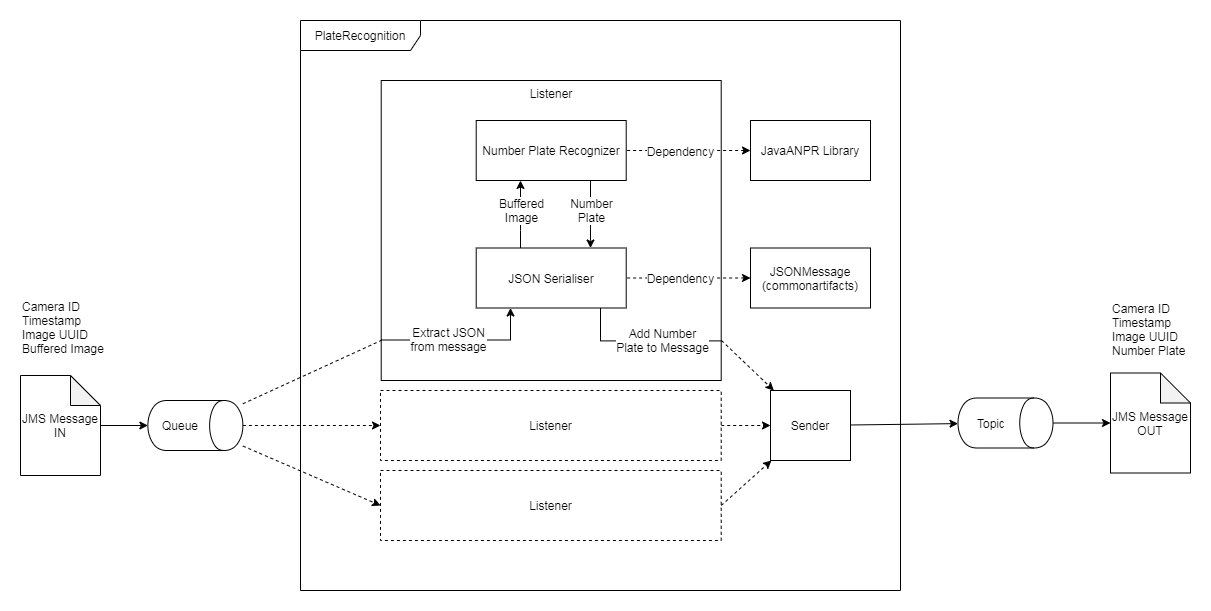

The diagram above was exported from draw.io. Its source (the exported page's mxGraphModel, read from the mxfile embedded in the PNG):
<mxGraphModel dx="2086" dy="807" grid="1" gridSize="10" guides="1" tooltips="1" connect="1" arrows="1" fold="1" page="1" pageScale="1" pageWidth="500" pageHeight="500" math="0" shadow="0">
  <root>
    <mxCell id="0" />
    <mxCell id="1" parent="0" />
    <mxCell id="j2lWmG6uTX1xy5Gu4NB3-15" value="PlateRecognition" style="shape=umlFrame;whiteSpace=wrap;html=1;align=center;width=120;height=30;shadow=0;" parent="1" vertex="1">
      <mxGeometry x="-520" y="220" width="600" height="570" as="geometry" />
    </mxCell>
    <mxCell id="2ukVhxj0tK59PlNmYbic-6" value="Listener" style="rounded=0;whiteSpace=wrap;html=1;align=center;verticalAlign=top;" parent="1" vertex="1">
      <mxGeometry x="-439.29" y="280" width="340" height="300" as="geometry" />
    </mxCell>
    <mxCell id="2ukVhxj0tK59PlNmYbic-44" style="edgeStyle=none;rounded=0;orthogonalLoop=1;jettySize=auto;html=1;" parent="1" source="j2lWmG6uTX1xy5Gu4NB3-1" target="2ukVhxj0tK59PlNmYbic-40" edge="1">
      <mxGeometry relative="1" as="geometry" />
    </mxCell>
    <mxCell id="j2lWmG6uTX1xy5Gu4NB3-1" value="JMS Message IN" style="shape=note;whiteSpace=wrap;html=1;backgroundOutline=1;darkOpacity=0.05;" parent="1" vertex="1">
      <mxGeometry x="-800" y="575" width="80" height="100" as="geometry" />
    </mxCell>
    <mxCell id="j2lWmG6uTX1xy5Gu4NB3-2" value="JMS Message OUT" style="shape=note;whiteSpace=wrap;html=1;backgroundOutline=1;darkOpacity=0.05;" parent="1" vertex="1">
      <mxGeometry x="290" y="572.5" width="80" height="100" as="geometry" />
    </mxCell>
    <mxCell id="j2lWmG6uTX1xy5Gu4NB3-3" value="Camera ID&lt;br&gt;Timestamp&lt;br&gt;Image UUID&lt;br&gt;Buffered Image&amp;nbsp;" style="text;html=1;strokeColor=none;fillColor=none;align=left;verticalAlign=top;whiteSpace=wrap;rounded=0;" parent="1" vertex="1">
      <mxGeometry x="-800" y="492.5" width="90" height="80" as="geometry" />
    </mxCell>
    <mxCell id="j2lWmG6uTX1xy5Gu4NB3-12" value="Camera ID&lt;br&gt;Timestamp&lt;br&gt;Image UUID&lt;br&gt;Number Plate" style="text;html=1;strokeColor=none;fillColor=none;align=left;verticalAlign=top;whiteSpace=wrap;rounded=0;" parent="1" vertex="1">
      <mxGeometry x="290" y="495" width="80" height="80" as="geometry" />
    </mxCell>
    <mxCell id="j2lWmG6uTX1xy5Gu4NB3-22" style="edgeStyle=orthogonalEdgeStyle;rounded=0;orthogonalLoop=1;jettySize=auto;html=1;" parent="1" source="2ukVhxj0tK59PlNmYbic-41" target="j2lWmG6uTX1xy5Gu4NB3-2" edge="1">
      <mxGeometry relative="1" as="geometry">
        <mxPoint x="880" y="558.6363636363637" as="sourcePoint" />
      </mxGeometry>
    </mxCell>
    <mxCell id="2ukVhxj0tK59PlNmYbic-57" style="rounded=0;orthogonalLoop=1;jettySize=auto;html=1;dashed=1;startArrow=classic;startFill=1;endArrow=none;endFill=0;" parent="1" source="2ukVhxj0tK59PlNmYbic-56" target="j2lWmG6uTX1xy5Gu4NB3-17" edge="1">
      <mxGeometry relative="1" as="geometry" />
    </mxCell>
    <mxCell id="2ukVhxj0tK59PlNmYbic-58" value="Dependency" style="text;html=1;align=center;verticalAlign=middle;resizable=0;points=[];labelBackgroundColor=#ffffff;" parent="2ukVhxj0tK59PlNmYbic-57" vertex="1" connectable="0">
      <mxGeometry x="-0.7164" y="-3" relative="1" as="geometry">
        <mxPoint x="-52.07" y="3" as="offset" />
      </mxGeometry>
    </mxCell>
    <mxCell id="j2lWmG6uTX1xy5Gu4NB3-17" value="JSON Serialiser" style="rounded=0;whiteSpace=wrap;html=1;align=center;" parent="1" vertex="1">
      <mxGeometry x="-344.29" y="447.5" width="150" height="60" as="geometry" />
    </mxCell>
    <mxCell id="j2lWmG6uTX1xy5Gu4NB3-19" value="Number Plate Recognizer" style="rounded=0;whiteSpace=wrap;html=1;align=center;" parent="1" vertex="1">
      <mxGeometry x="-344.28999999999996" y="320" width="150" height="60" as="geometry" />
    </mxCell>
    <mxCell id="j2lWmG6uTX1xy5Gu4NB3-23" style="edgeStyle=orthogonalEdgeStyle;rounded=0;orthogonalLoop=1;jettySize=auto;html=1;" parent="1" source="j2lWmG6uTX1xy5Gu4NB3-17" target="j2lWmG6uTX1xy5Gu4NB3-19" edge="1">
      <mxGeometry relative="1" as="geometry">
        <mxPoint x="9.970000000000027" y="790.0044827586207" as="sourcePoint" />
        <mxPoint x="240.62999999999988" y="860.0044827586207" as="targetPoint" />
        <Array as="points">
          <mxPoint x="-300" y="430" />
          <mxPoint x="-300" y="430" />
        </Array>
      </mxGeometry>
    </mxCell>
    <mxCell id="j2lWmG6uTX1xy5Gu4NB3-24" value="Buffered&lt;br&gt;Image" style="text;html=1;align=center;verticalAlign=middle;resizable=0;points=[];labelBackgroundColor=#ffffff;" parent="j2lWmG6uTX1xy5Gu4NB3-23" vertex="1" connectable="0">
      <mxGeometry x="0.5009" y="-28" relative="1" as="geometry">
        <mxPoint x="-28" y="12.840000000000003" as="offset" />
      </mxGeometry>
    </mxCell>
    <mxCell id="2ukVhxj0tK59PlNmYbic-8" style="edgeStyle=orthogonalEdgeStyle;rounded=0;orthogonalLoop=1;jettySize=auto;html=1;" parent="1" source="j2lWmG6uTX1xy5Gu4NB3-19" target="j2lWmG6uTX1xy5Gu4NB3-17" edge="1">
      <mxGeometry relative="1" as="geometry">
        <Array as="points">
          <mxPoint x="-230" y="440" />
          <mxPoint x="-230" y="440" />
        </Array>
        <mxPoint x="-170" y="610" as="sourcePoint" />
        <mxPoint x="440" y="610" as="targetPoint" />
      </mxGeometry>
    </mxCell>
    <mxCell id="2ukVhxj0tK59PlNmYbic-9" value="Number&lt;br&gt;Plate" style="text;html=1;align=center;verticalAlign=middle;resizable=0;points=[];labelBackgroundColor=#ffffff;" parent="2ukVhxj0tK59PlNmYbic-8" vertex="1" connectable="0">
      <mxGeometry x="0.7619" y="1" relative="1" as="geometry">
        <mxPoint x="-1" y="-29.31" as="offset" />
      </mxGeometry>
    </mxCell>
    <mxCell id="2ukVhxj0tK59PlNmYbic-13" style="rounded=0;orthogonalLoop=1;jettySize=auto;html=1;entryX=1;entryY=0.868;entryDx=0;entryDy=0;entryPerimeter=0;edgeStyle=orthogonalEdgeStyle;endArrow=none;endFill=0;" parent="1" source="j2lWmG6uTX1xy5Gu4NB3-17" target="2ukVhxj0tK59PlNmYbic-6" edge="1">
      <mxGeometry relative="1" as="geometry">
        <Array as="points">
          <mxPoint x="-220" y="540" />
          <mxPoint x="-99" y="540" />
        </Array>
        <mxPoint x="-110" y="590" as="sourcePoint" />
        <mxPoint x="130" y="520" as="targetPoint" />
      </mxGeometry>
    </mxCell>
    <mxCell id="2ukVhxj0tK59PlNmYbic-15" value="Add Number&lt;br&gt;Plate to Message" style="text;html=1;align=center;verticalAlign=middle;resizable=0;points=[];labelBackgroundColor=#ffffff;" parent="2ukVhxj0tK59PlNmYbic-13" vertex="1" connectable="0">
      <mxGeometry x="0.3547" y="-28" relative="1" as="geometry">
        <mxPoint x="-9.450000000000006" y="-28.999999999999982" as="offset" />
      </mxGeometry>
    </mxCell>
    <mxCell id="2ukVhxj0tK59PlNmYbic-36" style="rounded=0;orthogonalLoop=1;jettySize=auto;html=1;dashed=1;exitX=1;exitY=0.5;exitDx=0;exitDy=0;" parent="1" source="2ukVhxj0tK59PlNmYbic-31" target="2ukVhxj0tK59PlNmYbic-35" edge="1">
      <mxGeometry relative="1" as="geometry" />
    </mxCell>
    <mxCell id="2ukVhxj0tK59PlNmYbic-31" value="Listener" style="rounded=0;whiteSpace=wrap;html=1;dashed=1;" parent="1" vertex="1">
      <mxGeometry x="-440" y="590" width="340.71" height="70" as="geometry" />
    </mxCell>
    <mxCell id="2ukVhxj0tK59PlNmYbic-37" style="edgeStyle=none;rounded=0;orthogonalLoop=1;jettySize=auto;html=1;dashed=1;exitX=1;exitY=0.5;exitDx=0;exitDy=0;" parent="1" source="2ukVhxj0tK59PlNmYbic-32" target="2ukVhxj0tK59PlNmYbic-35" edge="1">
      <mxGeometry relative="1" as="geometry" />
    </mxCell>
    <mxCell id="2ukVhxj0tK59PlNmYbic-32" value="Listener" style="rounded=0;whiteSpace=wrap;html=1;dashed=1;" parent="1" vertex="1">
      <mxGeometry x="-440" y="670" width="340.71" height="70" as="geometry" />
    </mxCell>
    <mxCell id="2ukVhxj0tK59PlNmYbic-48" style="edgeStyle=none;rounded=0;orthogonalLoop=1;jettySize=auto;html=1;" parent="1" source="2ukVhxj0tK59PlNmYbic-35" target="2ukVhxj0tK59PlNmYbic-41" edge="1">
      <mxGeometry relative="1" as="geometry" />
    </mxCell>
    <mxCell id="2ukVhxj0tK59PlNmYbic-35" value="Sender" style="rounded=0;whiteSpace=wrap;html=1;" parent="1" vertex="1">
      <mxGeometry x="-50" y="590" width="80" height="70" as="geometry" />
    </mxCell>
    <mxCell id="2ukVhxj0tK59PlNmYbic-45" style="edgeStyle=none;rounded=0;orthogonalLoop=1;jettySize=auto;html=1;dashed=1;entryX=0;entryY=0.5;entryDx=0;entryDy=0;" parent="1" source="2ukVhxj0tK59PlNmYbic-40" target="2ukVhxj0tK59PlNmYbic-31" edge="1">
      <mxGeometry relative="1" as="geometry" />
    </mxCell>
    <mxCell id="2ukVhxj0tK59PlNmYbic-46" style="edgeStyle=none;rounded=0;orthogonalLoop=1;jettySize=auto;html=1;dashed=1;entryX=0;entryY=0.5;entryDx=0;entryDy=0;" parent="1" source="2ukVhxj0tK59PlNmYbic-40" target="2ukVhxj0tK59PlNmYbic-32" edge="1">
      <mxGeometry relative="1" as="geometry" />
    </mxCell>
    <mxCell id="2ukVhxj0tK59PlNmYbic-40" value="Queue" style="shape=cylinder;whiteSpace=wrap;html=1;boundedLbl=1;backgroundOutline=1;rotation=90;horizontal=0;" parent="1" vertex="1">
      <mxGeometry x="-650.12" y="577.5" width="50" height="95" as="geometry" />
    </mxCell>
    <mxCell id="2ukVhxj0tK59PlNmYbic-41" value="Topic" style="shape=cylinder;whiteSpace=wrap;html=1;boundedLbl=1;backgroundOutline=1;rotation=90;horizontal=0;" parent="1" vertex="1">
      <mxGeometry x="160" y="575" width="50" height="95" as="geometry" />
    </mxCell>
    <mxCell id="2ukVhxj0tK59PlNmYbic-54" value="JavaANPR Library" style="rounded=0;whiteSpace=wrap;html=1;" parent="1" vertex="1">
      <mxGeometry x="-70" y="320" width="120" height="60" as="geometry" />
    </mxCell>
    <mxCell id="2ukVhxj0tK59PlNmYbic-56" value="JSONMessage&lt;br&gt;(commonartifacts)" style="rounded=0;whiteSpace=wrap;html=1;" parent="1" vertex="1">
      <mxGeometry x="-70" y="447.5" width="120" height="60" as="geometry" />
    </mxCell>
    <mxCell id="2ukVhxj0tK59PlNmYbic-59" style="rounded=0;orthogonalLoop=1;jettySize=auto;html=1;dashed=1;startArrow=classic;startFill=1;endArrow=none;endFill=0;" parent="1" source="2ukVhxj0tK59PlNmYbic-54" target="j2lWmG6uTX1xy5Gu4NB3-19" edge="1">
      <mxGeometry relative="1" as="geometry">
        <mxPoint x="-590" y="634.655172413793" as="sourcePoint" />
        <mxPoint x="-290" y="582.9310344827586" as="targetPoint" />
      </mxGeometry>
    </mxCell>
    <mxCell id="2ukVhxj0tK59PlNmYbic-60" value="Dependency" style="text;html=1;align=center;verticalAlign=middle;resizable=0;points=[];labelBackgroundColor=#ffffff;" parent="2ukVhxj0tK59PlNmYbic-59" vertex="1" connectable="0">
      <mxGeometry x="-0.7164" y="-3" relative="1" as="geometry">
        <mxPoint x="-52.06999999999999" y="3" as="offset" />
      </mxGeometry>
    </mxCell>
    <mxCell id="2ukVhxj0tK59PlNmYbic-64" style="rounded=0;orthogonalLoop=1;jettySize=auto;html=1;entryX=0.001;entryY=0.866;entryDx=0;entryDy=0;entryPerimeter=0;endArrow=none;endFill=0;dashed=1;" parent="1" source="2ukVhxj0tK59PlNmYbic-40" target="2ukVhxj0tK59PlNmYbic-6" edge="1">
      <mxGeometry relative="1" as="geometry">
        <mxPoint x="-607.5" y="369.9166666666665" as="sourcePoint" />
        <mxPoint x="-580" y="478" as="targetPoint" />
      </mxGeometry>
    </mxCell>
    <mxCell id="2ukVhxj0tK59PlNmYbic-68" style="rounded=0;orthogonalLoop=1;jettySize=auto;html=1;exitX=-0.001;exitY=0.865;exitDx=0;exitDy=0;exitPerimeter=0;edgeStyle=orthogonalEdgeStyle;" parent="1" source="2ukVhxj0tK59PlNmYbic-6" target="j2lWmG6uTX1xy5Gu4NB3-17" edge="1">
      <mxGeometry relative="1" as="geometry">
        <Array as="points">
          <mxPoint x="-310" y="539" />
        </Array>
        <mxPoint x="-670" y="510" as="sourcePoint" />
        <mxPoint x="-580" y="478" as="targetPoint" />
      </mxGeometry>
    </mxCell>
    <mxCell id="2ukVhxj0tK59PlNmYbic-69" value="Extract JSON&lt;br&gt;from message" style="text;html=1;align=center;verticalAlign=middle;resizable=0;points=[];labelBackgroundColor=#ffffff;" parent="2ukVhxj0tK59PlNmYbic-68" vertex="1" connectable="0">
      <mxGeometry x="0.3547" y="-28" relative="1" as="geometry">
        <mxPoint x="-41.90999999999999" y="-29.490000000000002" as="offset" />
      </mxGeometry>
    </mxCell>
    <mxCell id="2ukVhxj0tK59PlNmYbic-72" style="rounded=0;orthogonalLoop=1;jettySize=auto;html=1;dashed=1;" parent="1" target="2ukVhxj0tK59PlNmYbic-35" edge="1">
      <mxGeometry relative="1" as="geometry">
        <mxPoint x="-99" y="540" as="sourcePoint" />
        <mxPoint x="140" y="530" as="targetPoint" />
      </mxGeometry>
    </mxCell>
  </root>
</mxGraphModel>